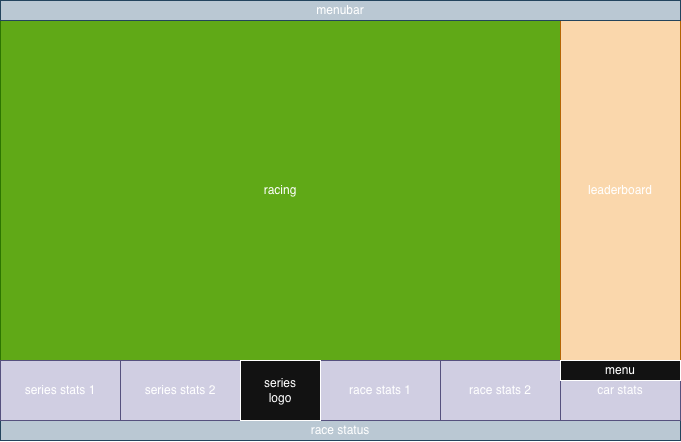

The diagram above was exported from draw.io. Its source (the exported page's mxGraphModel, read from the mxfile embedded in the PNG):
<mxGraphModel dx="1018" dy="733" grid="1" gridSize="10" guides="1" tooltips="1" connect="1" arrows="1" fold="1" page="1" pageScale="1" pageWidth="1920" pageHeight="1200" math="0" shadow="0">
  <root>
    <mxCell id="0" />
    <mxCell id="1" parent="0" />
    <mxCell id="-HrzhPfEROoHm5t70K35-1" parent="1" style="rounded=0;whiteSpace=wrap;html=1;fillColor=#60a917;fontColor=#ffffff;strokeColor=#2D7600;" value="racing" vertex="1">
      <mxGeometry height="340" width="560" x="200" y="60" as="geometry" />
    </mxCell>
    <mxCell id="QzedW53rCa2l4OTNgThr-1" parent="1" style="rounded=0;whiteSpace=wrap;html=1;fillColor=#fad7ac;strokeColor=#b46504;" value="leaderboard" vertex="1">
      <mxGeometry height="340" width="120" x="760" y="60" as="geometry" />
    </mxCell>
    <mxCell id="QzedW53rCa2l4OTNgThr-2" parent="1" style="rounded=0;whiteSpace=wrap;html=1;fillColor=#bac8d3;strokeColor=#23445d;" value="menubar" vertex="1">
      <mxGeometry height="20" width="680" x="200" y="40" as="geometry" />
    </mxCell>
    <mxCell id="QzedW53rCa2l4OTNgThr-3" parent="1" style="rounded=0;whiteSpace=wrap;html=1;fillColor=#bac8d3;strokeColor=#23445d;" value="race status" vertex="1">
      <mxGeometry height="20" width="680" x="200" y="460" as="geometry" />
    </mxCell>
    <mxCell id="QzedW53rCa2l4OTNgThr-4" parent="1" style="rounded=0;whiteSpace=wrap;html=1;fillColor=#d0cee2;strokeColor=#56517e;" value="series stats 1" vertex="1">
      <mxGeometry height="60" width="120" x="200" y="400" as="geometry" />
    </mxCell>
    <mxCell id="QzedW53rCa2l4OTNgThr-5" parent="1" style="rounded=0;whiteSpace=wrap;html=1;fillColor=#d0cee2;strokeColor=#56517e;" value="race stats 1" vertex="1">
      <mxGeometry height="60" width="120" x="520" y="400" as="geometry" />
    </mxCell>
    <mxCell id="QzedW53rCa2l4OTNgThr-6" parent="1" style="rounded=0;whiteSpace=wrap;html=1;fillColor=#d0cee2;strokeColor=#56517e;" value="race stats 2" vertex="1">
      <mxGeometry height="60" width="120" x="640" y="400" as="geometry" />
    </mxCell>
    <mxCell id="QzedW53rCa2l4OTNgThr-10" connectable="0" parent="1" style="group" value="" vertex="1">
      <mxGeometry height="60" width="120" x="760" y="400" as="geometry" />
    </mxCell>
    <mxCell id="QzedW53rCa2l4OTNgThr-8" parent="QzedW53rCa2l4OTNgThr-10" style="rounded=0;whiteSpace=wrap;html=1;fillColor=#d0cee2;strokeColor=#56517e;" value="car stats" vertex="1">
      <mxGeometry height="60" width="120" as="geometry" />
    </mxCell>
    <mxCell id="QzedW53rCa2l4OTNgThr-9" parent="QzedW53rCa2l4OTNgThr-10" style="rounded=0;whiteSpace=wrap;html=1;" value="menu" vertex="1">
      <mxGeometry height="20" width="120" as="geometry" />
    </mxCell>
    <mxCell id="QzedW53rCa2l4OTNgThr-11" parent="1" style="rounded=0;whiteSpace=wrap;html=1;fillColor=#d0cee2;strokeColor=#56517e;" value="series stats 2" vertex="1">
      <mxGeometry height="60" width="120" x="320" y="400" as="geometry" />
    </mxCell>
    <mxCell id="QzedW53rCa2l4OTNgThr-12" parent="1" style="rounded=0;whiteSpace=wrap;html=1;" value="series&lt;br&gt;logo" vertex="1">
      <mxGeometry height="60" width="80" x="440" y="400" as="geometry" />
    </mxCell>
  </root>
</mxGraphModel>